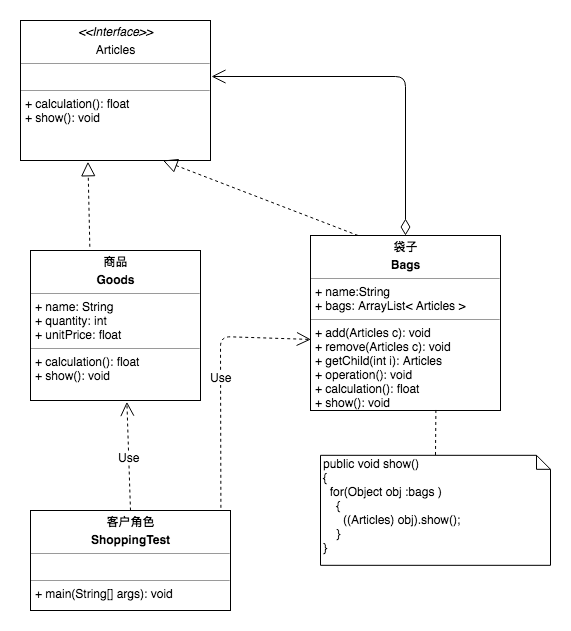

The diagram above was exported from draw.io. Its source (the exported page's mxGraphModel, read from the mxfile embedded in the PNG):
<mxGraphModel dx="1251" dy="569" grid="1" gridSize="10" guides="1" tooltips="1" connect="1" arrows="1" fold="1" page="1" pageScale="1" pageWidth="827" pageHeight="1169" math="0" shadow="0">
  <root>
    <mxCell id="0" />
    <mxCell id="1" parent="0" />
    <mxCell id="MOHL6KsIDWrnScGae2jQ-1" value="&lt;p style=&quot;margin: 0px ; margin-top: 4px ; text-align: center&quot;&gt;&lt;i&gt;&amp;lt;&amp;lt;Interface&amp;gt;&amp;gt;&lt;/i&gt;&lt;br&gt;&lt;/p&gt;&lt;p style=&quot;margin: 0px ; margin-top: 4px ; text-align: center&quot;&gt;Articles&lt;br&gt;&lt;/p&gt;&lt;hr size=&quot;1&quot;&gt;&lt;p style=&quot;margin: 0px ; margin-left: 4px&quot;&gt;&lt;br&gt;&lt;/p&gt;&lt;hr size=&quot;1&quot;&gt;&lt;p style=&quot;margin: 0px ; margin-left: 4px&quot;&gt;&lt;span&gt;+ calculation(): float&lt;/span&gt;&lt;br&gt;&lt;/p&gt;&lt;p style=&quot;margin: 0px ; margin-left: 4px&quot;&gt;+ show(): void&lt;span&gt;&lt;br&gt;&lt;/span&gt;&lt;/p&gt;" style="verticalAlign=top;align=left;overflow=fill;fontSize=12;fontFamily=Helvetica;html=1;" parent="1" vertex="1">
      <mxGeometry x="160" y="110" width="190" height="140" as="geometry" />
    </mxCell>
    <mxCell id="MOHL6KsIDWrnScGae2jQ-2" value="&lt;p style=&quot;margin: 0px ; margin-top: 4px ; text-align: center&quot;&gt;&lt;b&gt;客户角色&lt;/b&gt;&lt;/p&gt;&lt;p style=&quot;margin: 0px ; margin-top: 4px ; text-align: center&quot;&gt;&lt;b&gt;ShoppingTest&lt;/b&gt;&lt;/p&gt;&lt;hr size=&quot;1&quot;&gt;&lt;p style=&quot;margin: 0px ; margin-left: 4px&quot;&gt;&lt;br&gt;&lt;/p&gt;&lt;hr size=&quot;1&quot;&gt;&lt;p style=&quot;margin: 0px ; margin-left: 4px&quot;&gt;+ main(String[] args): void&lt;/p&gt;" style="verticalAlign=top;align=left;overflow=fill;fontSize=12;fontFamily=Helvetica;html=1;" parent="1" vertex="1">
      <mxGeometry x="170" y="600" width="200" height="100" as="geometry" />
    </mxCell>
    <mxCell id="MOHL6KsIDWrnScGae2jQ-3" value="&lt;p style=&quot;margin: 0px ; margin-top: 4px ; text-align: center&quot;&gt;&lt;b&gt;商品&lt;/b&gt;&lt;/p&gt;&lt;p style=&quot;margin: 0px ; margin-top: 4px ; text-align: center&quot;&gt;&lt;b&gt;Goods&lt;/b&gt;&lt;/p&gt;&lt;hr size=&quot;1&quot;&gt;&lt;p style=&quot;margin: 0px ; margin-left: 4px&quot;&gt;+ name: String&lt;/p&gt;&lt;p style=&quot;margin: 0px ; margin-left: 4px&quot;&gt;+ quantity: int&lt;br&gt;&lt;/p&gt;&lt;p style=&quot;margin: 0px ; margin-left: 4px&quot;&gt;+ unitPrice: float&lt;br&gt;&lt;/p&gt;&lt;hr size=&quot;1&quot;&gt;&lt;p style=&quot;margin: 0px 0px 0px 4px&quot;&gt;+ calculation(): float&lt;br&gt;&lt;/p&gt;&lt;p style=&quot;margin: 0px 0px 0px 4px&quot;&gt;+ show(): void&lt;/p&gt;" style="verticalAlign=top;align=left;overflow=fill;fontSize=12;fontFamily=Helvetica;html=1;" parent="1" vertex="1">
      <mxGeometry x="170" y="340" width="170" height="150" as="geometry" />
    </mxCell>
    <mxCell id="MOHL6KsIDWrnScGae2jQ-5" value="&lt;p style=&quot;margin: 0px ; margin-top: 4px ; text-align: center&quot;&gt;&lt;b&gt;袋子&lt;/b&gt;&lt;/p&gt;&lt;p style=&quot;margin: 0px ; margin-top: 4px ; text-align: center&quot;&gt;&lt;b&gt;Bags&lt;/b&gt;&lt;/p&gt;&lt;hr size=&quot;1&quot;&gt;&lt;p style=&quot;margin: 0px ; margin-left: 4px&quot;&gt;+ name:String&lt;/p&gt;&lt;p style=&quot;margin: 0px ; margin-left: 4px&quot;&gt;+ bags: ArrayList&amp;lt;&lt;span style=&quot;text-align: center&quot;&gt;&amp;nbsp;Articles&amp;nbsp;&lt;/span&gt;&amp;gt;&lt;/p&gt;&lt;hr size=&quot;1&quot;&gt;&lt;p style=&quot;margin: 0px ; margin-left: 4px&quot;&gt;&lt;span&gt;+ add(&lt;/span&gt;&lt;span style=&quot;text-align: center&quot;&gt;Articles&lt;/span&gt;&lt;span&gt;&amp;nbsp;c): void&lt;/span&gt;&lt;br&gt;&lt;/p&gt;&lt;p style=&quot;margin: 0px 0px 0px 4px&quot;&gt;+ remove(&lt;span style=&quot;text-align: center&quot;&gt;Articles&lt;/span&gt;&amp;nbsp;c): void&lt;/p&gt;&lt;p style=&quot;margin: 0px 0px 0px 4px&quot;&gt;+ getChild(int i):&amp;nbsp;&lt;span style=&quot;text-align: center&quot;&gt;Articles&lt;/span&gt;&lt;br&gt;+ operation(): void&lt;/p&gt;&lt;p style=&quot;margin: 0px 0px 0px 4px&quot;&gt;+ calculation(): float&lt;br&gt;&lt;/p&gt;&lt;p style=&quot;margin: 0px 0px 0px 4px&quot;&gt;+ show(): void&lt;/p&gt;" style="verticalAlign=top;align=left;overflow=fill;fontSize=12;fontFamily=Helvetica;html=1;" parent="1" vertex="1">
      <mxGeometry x="450" y="325" width="190" height="175" as="geometry" />
    </mxCell>
    <mxCell id="MOHL6KsIDWrnScGae2jQ-7" value="" style="endArrow=open;html=1;endSize=12;startArrow=diamondThin;startSize=14;startFill=0;edgeStyle=orthogonalEdgeStyle;align=left;verticalAlign=bottom;exitX=0.5;exitY=0;exitDx=0;exitDy=0;entryX=1.007;entryY=0.399;entryDx=0;entryDy=0;entryPerimeter=0;" parent="1" source="MOHL6KsIDWrnScGae2jQ-5" target="MOHL6KsIDWrnScGae2jQ-1" edge="1">
      <mxGeometry x="-1" y="3" relative="1" as="geometry">
        <mxPoint x="520" y="310" as="sourcePoint" />
        <mxPoint x="680" y="310" as="targetPoint" />
      </mxGeometry>
    </mxCell>
    <mxCell id="MOHL6KsIDWrnScGae2jQ-8" value="public void show()&lt;br&gt;{&lt;br&gt;&amp;nbsp; for(Object obj :bags )&lt;br&gt;&amp;nbsp; &amp;nbsp; {&lt;br&gt;&amp;nbsp; &amp;nbsp; &amp;nbsp; ((&lt;span style=&quot;text-align: center ; white-space: nowrap&quot;&gt;Articles&lt;/span&gt;) obj).show();&lt;br&gt;&amp;nbsp; &amp;nbsp; }&lt;br&gt;}" style="shape=note;whiteSpace=wrap;html=1;size=14;verticalAlign=top;align=left;spacingTop=-6;" parent="1" vertex="1">
      <mxGeometry x="460" y="544.8182373046875" width="230" height="110" as="geometry" />
    </mxCell>
    <mxCell id="MOHL6KsIDWrnScGae2jQ-9" value="" style="endArrow=none;dashed=1;html=1;entryX=0.5;entryY=0;entryDx=0;entryDy=0;entryPerimeter=0;exitX=0.66;exitY=0.997;exitDx=0;exitDy=0;exitPerimeter=0;" parent="1" source="MOHL6KsIDWrnScGae2jQ-5" target="MOHL6KsIDWrnScGae2jQ-8" edge="1">
      <mxGeometry width="50" height="50" relative="1" as="geometry">
        <mxPoint x="660" y="245" as="sourcePoint" />
        <mxPoint x="630" y="535" as="targetPoint" />
        <Array as="points" />
      </mxGeometry>
    </mxCell>
    <mxCell id="MOHL6KsIDWrnScGae2jQ-10" value="Use" style="endArrow=open;endSize=12;dashed=1;html=1;exitX=0.5;exitY=0;exitDx=0;exitDy=0;entryX=0.567;entryY=1.009;entryDx=0;entryDy=0;entryPerimeter=0;" parent="1" source="MOHL6KsIDWrnScGae2jQ-2" target="MOHL6KsIDWrnScGae2jQ-3" edge="1">
      <mxGeometry width="160" relative="1" as="geometry">
        <mxPoint x="160" y="540" as="sourcePoint" />
        <mxPoint x="320" y="540" as="targetPoint" />
      </mxGeometry>
    </mxCell>
    <mxCell id="MOHL6KsIDWrnScGae2jQ-11" value="Use" style="endArrow=open;endSize=12;dashed=1;html=1;exitX=0.952;exitY=-0.027;exitDx=0;exitDy=0;entryX=0.002;entryY=0.594;entryDx=0;entryDy=0;entryPerimeter=0;exitPerimeter=0;" parent="1" source="MOHL6KsIDWrnScGae2jQ-2" target="MOHL6KsIDWrnScGae2jQ-5" edge="1">
      <mxGeometry width="160" relative="1" as="geometry">
        <mxPoint x="260" y="610" as="sourcePoint" />
        <mxPoint x="257.3499999999999" y="504.5" as="targetPoint" />
        <Array as="points">
          <mxPoint x="360" y="426" />
        </Array>
      </mxGeometry>
    </mxCell>
    <mxCell id="NgucKxltPt2e2N6AYrWF-1" value="" style="endArrow=block;dashed=1;endFill=0;endSize=12;html=1;exitX=0.349;exitY=-0.025;exitDx=0;exitDy=0;exitPerimeter=0;entryX=0.355;entryY=1.009;entryDx=0;entryDy=0;entryPerimeter=0;" edge="1" parent="1" source="MOHL6KsIDWrnScGae2jQ-3" target="MOHL6KsIDWrnScGae2jQ-1">
      <mxGeometry width="160" relative="1" as="geometry">
        <mxPoint x="210" y="290" as="sourcePoint" />
        <mxPoint x="370" y="290" as="targetPoint" />
      </mxGeometry>
    </mxCell>
    <mxCell id="NgucKxltPt2e2N6AYrWF-2" value="" style="endArrow=block;dashed=1;endFill=0;endSize=12;html=1;exitX=0.25;exitY=0;exitDx=0;exitDy=0;entryX=0.75;entryY=1;entryDx=0;entryDy=0;" edge="1" parent="1" source="MOHL6KsIDWrnScGae2jQ-5" target="MOHL6KsIDWrnScGae2jQ-1">
      <mxGeometry width="160" relative="1" as="geometry">
        <mxPoint x="239.32999999999993" y="346.25" as="sourcePoint" />
        <mxPoint x="237.45000000000005" y="261.26" as="targetPoint" />
      </mxGeometry>
    </mxCell>
  </root>
</mxGraphModel>